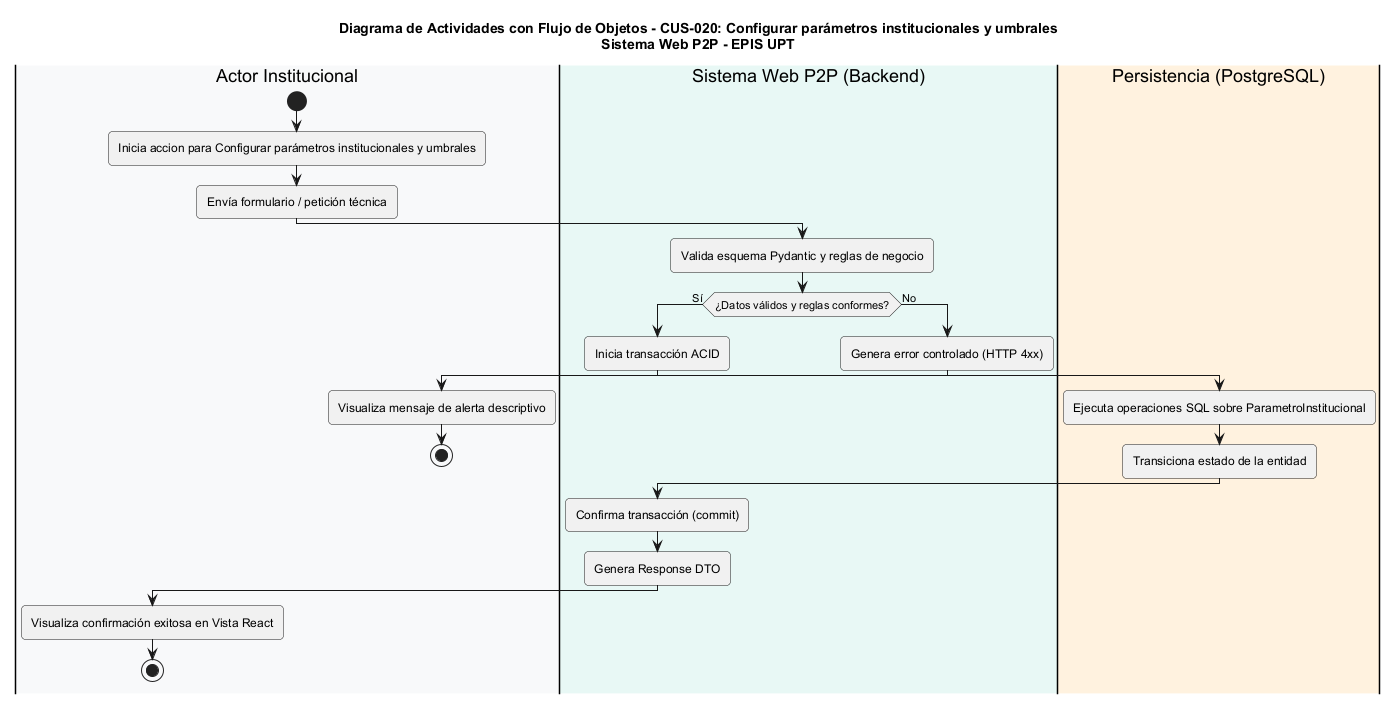

The diagram above was rendered by PlantUML. Its source (embedded in the PNG):
@startuml
title Diagrama de Actividades con Flujo de Objetos - CUS-020: Configurar parámetros institucionales y umbrales\nSistema Web P2P - EPIS UPT

skinparam shadowing false
skinparam roundcorner 8
skinparam defaultFontName Arial
skinparam fontSize 11

|#F8F9FA|Actor Institucional|
|#E8F8F5|Sistema Web P2P (Backend)|
|#FFF2DF|Persistencia (PostgreSQL)|

|Actor Institucional|
start
:Inicia accion para Configurar parámetros institucionales y umbrales;
:Envía formulario / petición técnica;

|Sistema Web P2P (Backend)|
:Valida esquema Pydantic y reglas de negocio;
if (¿Datos válidos y reglas conformes?) then (Sí)
  :Inicia transacción ACID;
  |Persistencia (PostgreSQL)|
  :Ejecuta operaciones SQL sobre ParametroInstitucional;
  :Transiciona estado de la entidad;
  |Sistema Web P2P (Backend)|
  :Confirma transacción (commit);
  :Genera Response DTO;
  |Actor Institucional|
  :Visualiza confirmación exitosa en Vista React;
  stop
else (No)
  |Sistema Web P2P (Backend)|
  :Genera error controlado (HTTP 4xx);
  |Actor Institucional|
  :Visualiza mensaje de alerta descriptivo;
  stop
endif
@enduml